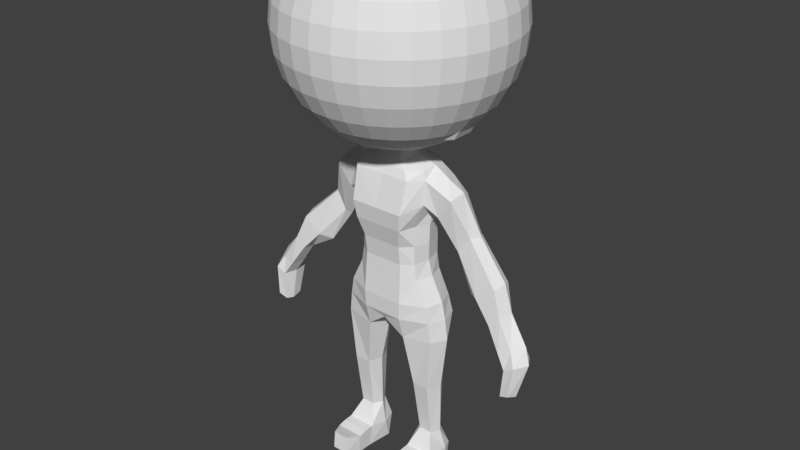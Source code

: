 # Source: test_hero.blend  (saved by Blender 2.79.0; exported with 4.5.12 LTS)
import bpy
from mathutils import Matrix  # noqa: F401  (used for matrix-valued properties, if any)

bpy.ops.wm.read_factory_settings(use_empty=True)
scene = bpy.context.scene
scene.name = 'Scene'

# ---- collections
col_collection_1 = bpy.data.collections.new('Collection 1'); scene.collection.children.link(col_collection_1)

# ---- world
world_world = bpy.data.worlds.new('World'); scene.world = world_world
world_world.color = (0.05088, 0.05088, 0.05088)
world_world.use_sun_shadow = False
world_world.sun_shadow_jitter_overblur = 0.0
world_world.cycles.sampling_method = 'MANUAL'

# ---- meshes
me_sphere = bpy.data.meshes.new('Sphere')
me_sphere.from_pydata([(-4.48e-08, -3.645e-07, -1.047), (0.05378, 0.2704, 1.752), (0.1055, 0.5303, 1.672), (0.1532, 0.7699, 1.541), (0.1949, 0.9799, 1.366), (0.2292, 1.152, 1.151), (0.2547, 1.28, 0.9071), (0.2704, 1.359, 0.642), (0.2757, 1.386, 0.3664), (0.2704, 1.359, 0.0907), (0.2547, 1.28, -0.1744), (0.2292, 1.152, -0.4187), (0.1949, 0.9799, -0.6328), (0.1532, 0.7699, -0.8085), (0.1055, 0.5303, -0.9391), (0.05378, 0.2704, -1.019), (0.1055, 0.2547, 1.752), (0.2069, 0.4996, 1.672), (0.3004, 0.7253, 1.541), (0.3824, 0.9231, 1.366), (0.4496, 1.085, 1.151), (0.4996, 1.206, 0.9071), (0.5303, 1.28, 0.642), (0.5407, 1.305, 0.3664), (0.5303, 1.28, 0.0907), (0.4996, 1.206, -0.1744), (0.4496, 1.085, -0.4187), (0.3824, 0.9231, -0.6328), (0.3004, 0.7253, -0.8085), (0.2069, 0.4996, -0.9391), (0.1055, 0.2547, -1.019), (0.1532, 0.2292, 1.752), (0.3004, 0.4496, 1.672), (0.4361, 0.6527, 1.541), (0.5551, 0.8308, 1.366), (0.6527, 0.9769, 1.151), (0.7253, 1.085, 0.9071), (0.7699, 1.152, 0.642), (0.785, 1.175, 0.3664), (0.7699, 1.152, 0.0907), (0.7253, 1.085, -0.1744), (0.6527, 0.9769, -0.4187), (0.5551, 0.8308, -0.6328), (0.4361, 0.6527, -0.8085), (0.3004, 0.4496, -0.9391), (0.1532, 0.2292, -1.019), (0.1949, 0.1949, 1.752), (0.3824, 0.3824, 1.672), (0.5551, 0.5551, 1.541), (0.7065, 0.7065, 1.366), (0.8308, 0.8308, 1.151), (0.9231, 0.9231, 0.9071), (0.9799, 0.9799, 0.642), (0.9991, 0.9991, 0.3664), (0.9799, 0.9799, 0.0907), (0.9231, 0.9231, -0.1744), (0.8308, 0.8308, -0.4187), (0.7065, 0.7065, -0.6328), (0.5551, 0.5551, -0.8085), (0.3824, 0.3824, -0.9391), (0.1949, 0.1949, -1.019), (0.2292, 0.1531, 1.752), (0.4496, 0.3004, 1.672), (0.6527, 0.4361, 1.541), (0.8308, 0.5551, 1.366), (0.9769, 0.6527, 1.151), (1.085, 0.7253, 0.9071), (1.152, 0.7699, 0.642), (1.175, 0.785, 0.3664), (1.152, 0.7699, 0.0907), (1.085, 0.7253, -0.1744), (0.9769, 0.6527, -0.4187), (0.8308, 0.5551, -0.6328), (0.6527, 0.4361, -0.8085), (0.4496, 0.3004, -0.9391), (0.2292, 0.1531, -1.019), (0.2547, 0.1055, 1.752), (0.4996, 0.2069, 1.672), (0.7253, 0.3004, 1.541), (0.9231, 0.3824, 1.366), (1.085, 0.4496, 1.151), (1.206, 0.4996, 0.9071), (1.28, 0.5303, 0.642), (1.305, 0.5407, 0.3664), (1.28, 0.5303, 0.0907), (1.206, 0.4996, -0.1744), (1.085, 0.4496, -0.4187), (0.9231, 0.3824, -0.6328), (0.7253, 0.3004, -0.8085), (0.4996, 0.2069, -0.9391), (0.2547, 0.1055, -1.019), (0.2704, 0.05378, 1.752), (0.5303, 0.1055, 1.672), (0.7699, 0.1531, 1.541), (0.9799, 0.1949, 1.366), (1.152, 0.2292, 1.151), (1.28, 0.2547, 0.9071), (1.359, 0.2704, 0.642), (1.386, 0.2757, 0.3664), (1.359, 0.2704, 0.0907), (1.28, 0.2547, -0.1744), (1.152, 0.2292, -0.4187), (0.9799, 0.1949, -0.6328), (0.7699, 0.1531, -0.8085), (0.5303, 0.1055, -0.9391), (0.2704, 0.05378, -1.019), (0.2757, -3.657e-07, 1.752), (0.5407, -3.551e-07, 1.672), (0.785, -3.446e-07, 1.541), (0.9991, -3.551e-07, 1.366), (1.175, -3.762e-07, 1.151), (1.305, -2.92e-07, 0.9071), (1.386, -4.604e-07, 0.642), (1.413, -4.394e-07, 0.3664), (1.386, -4.604e-07, 0.0907), (1.305, -2.288e-07, -0.1744), (1.175, -3.762e-07, -0.4187), (0.9991, -3.551e-07, -0.6328), (0.785, -3.867e-07, -0.8085), (0.5407, -3.341e-07, -0.9391), (0.2757, -3.393e-07, -1.019), (0.2704, -0.05378, 1.752), (0.5303, -0.1055, 1.672), (0.7699, -0.1532, 1.541), (0.9799, -0.1949, 1.366), (1.152, -0.2292, 1.151), (1.28, -0.2547, 0.9071), (1.359, -0.2704, 0.642), (1.386, -0.2757, 0.3664), (1.359, -0.2704, 0.0907), (1.28, -0.2547, -0.1744), (1.152, -0.2292, -0.4187), (0.9799, -0.1949, -0.6328), (0.7699, -0.1532, -0.8085), (0.5303, -0.1055, -0.9391), (0.2704, -0.05378, -1.019), (0.2547, -0.1055, 1.752), (0.4996, -0.2069, 1.672), (0.7253, -0.3004, 1.541), (0.9231, -0.3824, 1.366), (1.085, -0.4496, 1.151), (1.206, -0.4996, 0.9071), (1.28, -0.5303, 0.642), (1.305, -0.5407, 0.3664), (1.28, -0.5303, 0.0907), (1.206, -0.4996, -0.1744), (1.085, -0.4496, -0.4187), (0.9231, -0.3824, -0.6328), (0.7253, -0.3004, -0.8085), (0.4996, -0.2069, -0.9391), (0.2547, -0.1055, -1.019), (0.2292, -0.1532, 1.752), (0.4496, -0.3004, 1.672), (0.6527, -0.4361, 1.541), (0.8308, -0.5551, 1.366), (0.9769, -0.6527, 1.151), (1.085, -0.7253, 0.9071), (1.152, -0.7699, 0.642), (1.175, -0.785, 0.3664), (1.152, -0.7699, 0.0907), (1.085, -0.7253, -0.1744), (0.9769, -0.6527, -0.4187), (0.8308, -0.5551, -0.6328), (0.6527, -0.4361, -0.8085), (0.4496, -0.3004, -0.9391), (0.2292, -0.1532, -1.019), (0.1949, -0.1949, 1.752), (0.3824, -0.3824, 1.672), (0.5551, -0.5551, 1.541), (0.7065, -0.7065, 1.366), (0.8308, -0.8308, 1.151), (0.9231, -0.9231, 0.9071), (0.9799, -0.9799, 0.642), (0.9991, -0.9991, 0.3664), (0.9799, -0.9799, 0.0907), (0.9231, -0.9231, -0.1744), (0.8308, -0.8308, -0.4187), (0.7065, -0.7065, -0.6328), (0.5551, -0.5551, -0.8085), (0.3824, -0.3824, -0.9391), (0.1949, -0.1949, -1.019), (0.1532, -0.2292, 1.752), (0.3004, -0.4496, 1.672), (0.4361, -0.6527, 1.541), (0.5551, -0.8308, 1.366), (0.6527, -0.9769, 1.151), (0.7253, -1.085, 0.9071), (0.7699, -1.152, 0.642), (0.785, -1.175, 0.3664), (0.7699, -1.152, 0.0907), (0.7253, -1.085, -0.1744), (0.6527, -0.9769, -0.4187), (0.5551, -0.8308, -0.6328), (0.4361, -0.6527, -0.8085), (0.3004, -0.4496, -0.9391), (0.1532, -0.2292, -1.019), (0.1055, -0.2547, 1.752), (0.2069, -0.4996, 1.672), (0.3004, -0.7253, 1.541), (0.3824, -0.9231, 1.366), (0.4496, -1.085, 1.151), (0.4996, -1.206, 0.9071), (0.5303, -1.28, 0.642), (0.5407, -1.305, 0.3664), (0.5303, -1.28, 0.0907), (0.4996, -1.206, -0.1744), (0.4496, -1.085, -0.4187), (0.3824, -0.9231, -0.6328), (0.3004, -0.7253, -0.8085), (0.2069, -0.4996, -0.9391), (0.1055, -0.2547, -1.019), (0.05378, -0.2704, 1.752), (0.1055, -0.5303, 1.672), (0.1532, -0.7699, 1.541), (0.1949, -0.9799, 1.366), (0.2292, -1.152, 1.151), (0.2547, -1.28, 0.9071), (0.2704, -1.359, 0.642), (0.2757, -1.386, 0.3664), (0.2704, -1.359, 0.0907), (0.2547, -1.28, -0.1744), (0.2292, -1.152, -0.4187), (0.1949, -0.9799, -0.6328), (0.1532, -0.7699, -0.8085), (0.1055, -0.5303, -0.9391), (0.05378, -0.2704, -1.019), (-5.499e-08, -0.2757, 1.752), (1.344e-08, -0.5407, 1.672), (-7.619e-09, -0.785, 1.541), (-8.131e-08, -0.9991, 1.366), (-1.655e-07, -1.175, 1.151), (4.502e-08, -1.305, 0.9071), (-1.655e-07, -1.386, 0.642), (-1.866e-07, -1.413, 0.3664), (-1.655e-07, -1.386, 0.0907), (4.502e-08, -1.305, -0.1744), (-1.655e-07, -1.175, -0.4187), (-8.131e-08, -0.9991, -0.6328), (-6.026e-08, -0.785, -0.8085), (-3.92e-08, -0.5407, -0.9391), (-3.92e-08, -0.2757, -1.019), (-0.05378, -0.2704, 1.752), (-0.1055, -0.5303, 1.672), (-0.1532, -0.7699, 1.541), (-0.1949, -0.9799, 1.366), (-0.2292, -1.152, 1.151), (-0.2547, -1.28, 0.9071), (-0.2704, -1.359, 0.642), (-0.2757, -1.386, 0.3664), (-0.2704, -1.359, 0.0907), (-0.2547, -1.28, -0.1744), (-0.2292, -1.152, -0.4187), (-0.1949, -0.9799, -0.6328), (-0.1532, -0.7699, -0.8085), (-0.1055, -0.5303, -0.9391), (-0.05378, -0.2704, -1.019), (-2.21e-07, -7.899e-07, 1.779), (-0.1055, -0.2547, 1.752), (-0.2069, -0.4996, 1.672), (-0.3004, -0.7253, 1.541), (-0.3824, -0.9231, 1.366), (-0.4496, -1.085, 1.151), (-0.4996, -1.206, 0.9071), (-0.5303, -1.28, 0.642), (-0.5407, -1.305, 0.3664), (-0.5303, -1.28, 0.0907), (-0.4996, -1.206, -0.1744), (-0.4496, -1.085, -0.4187), (-0.3824, -0.9231, -0.6328), (-0.3004, -0.7253, -0.8085), (-0.2069, -0.4996, -0.9391), (-0.1055, -0.2547, -1.019), (-0.1532, -0.2292, 1.752), (-0.3004, -0.4496, 1.672), (-0.4361, -0.6527, 1.541), (-0.5551, -0.8308, 1.366), (-0.6527, -0.9769, 1.151), (-0.7253, -1.085, 0.9071), (-0.7699, -1.152, 0.642), (-0.785, -1.175, 0.3664), (-0.7699, -1.152, 0.0907), (-0.7253, -1.085, -0.1744), (-0.6527, -0.9769, -0.4187), (-0.5551, -0.8308, -0.6328), (-0.4361, -0.6527, -0.8085), (-0.3004, -0.4496, -0.9391), (-0.1532, -0.2292, -1.019), (-0.1949, -0.1949, 1.752), (-0.3824, -0.3824, 1.672), (-0.5551, -0.5551, 1.541), (-0.7065, -0.7065, 1.366), (-0.8308, -0.8308, 1.151), (-0.9231, -0.9231, 0.9071), (-0.9799, -0.9799, 0.642), (-0.9991, -0.9991, 0.3664), (-0.9799, -0.9799, 0.0907), (-0.9231, -0.9231, -0.1744), (-0.8308, -0.8308, -0.4187), (-0.7065, -0.7065, -0.6328), (-0.5551, -0.5551, -0.8085), (-0.3824, -0.3824, -0.9391), (-0.1949, -0.1949, -1.019), (-0.2292, -0.1532, 1.752), (-0.4496, -0.3004, 1.672), (-0.6527, -0.4361, 1.541), (-0.8308, -0.5551, 1.366), (-0.9769, -0.6527, 1.151), (-1.085, -0.7253, 0.9071), (-1.152, -0.7699, 0.642), (-1.175, -0.785, 0.3664), (-1.152, -0.7699, 0.0907), (-1.085, -0.7253, -0.1744), (-0.9769, -0.6527, -0.4187), (-0.8308, -0.5551, -0.6328), (-0.6527, -0.4361, -0.8085), (-0.4496, -0.3004, -0.9391), (-0.2292, -0.1532, -1.019), (-0.2547, -0.1055, 1.752), (-0.4996, -0.2069, 1.672), (-0.7253, -0.3004, 1.541), (-0.9231, -0.3824, 1.366), (-1.085, -0.4496, 1.151), (-1.206, -0.4996, 0.9071), (-1.28, -0.5303, 0.642), (-1.305, -0.5407, 0.3664), (-1.28, -0.5303, 0.0907), (-1.206, -0.4996, -0.1744), (-1.085, -0.4496, -0.4187), (-0.9231, -0.3824, -0.6328), (-0.7253, -0.3004, -0.8085), (-0.4996, -0.2069, -0.9391), (-0.2547, -0.1055, -1.019), (-0.2704, -0.05378, 1.752), (-0.5303, -0.1055, 1.672), (-0.7699, -0.1532, 1.541), (-0.9799, -0.1949, 1.366), (-1.152, -0.2292, 1.151), (-1.28, -0.2547, 0.9071), (-1.359, -0.2704, 0.642), (-1.386, -0.2757, 0.3664), (-1.359, -0.2704, 0.0907), (-1.28, -0.2547, -0.1744), (-1.152, -0.2292, -0.4187), (-0.9799, -0.1949, -0.6328), (-0.7699, -0.1532, -0.8085), (-0.5303, -0.1055, -0.9391), (-0.2704, -0.05378, -1.019), (-0.2757, -3.446e-07, 1.752), (-0.5407, -3.025e-07, 1.672), (-0.785, -3.025e-07, 1.541), (-0.9991, -1.656e-07, 1.366), (-1.175, -1.025e-07, 1.151), (-1.305, -3.551e-07, 0.9071), (-1.386, -3.93e-08, 0.642), (-1.413, -1.025e-07, 0.3664), (-1.386, -3.93e-08, 0.0907), (-1.305, -3.551e-07, -0.1744), (-1.175, -1.025e-07, -0.4187), (-0.9991, -1.656e-07, -0.6328), (-0.785, -2.709e-07, -0.8085), (-0.5407, -2.604e-07, -0.9391), (-0.2757, -3.499e-07, -1.019), (-0.2704, 0.05378, 1.752), (-0.5303, 0.1055, 1.672), (-0.7699, 0.1531, 1.541), (-0.9799, 0.1949, 1.366), (-1.152, 0.2292, 1.151), (-1.28, 0.2547, 0.9071), (-1.359, 0.2704, 0.642), (-1.386, 0.2757, 0.3664), (-1.359, 0.2704, 0.0907), (-1.28, 0.2547, -0.1744), (-1.152, 0.2292, -0.4187), (-0.9799, 0.1949, -0.6328), (-0.7699, 0.1531, -0.8085), (-0.5303, 0.1055, -0.9391), (-0.2704, 0.05378, -1.019), (-0.2547, 0.1055, 1.752), (-0.4996, 0.2069, 1.672), (-0.7253, 0.3004, 1.541), (-0.9231, 0.3824, 1.366), (-1.085, 0.4496, 1.151), (-1.206, 0.4996, 0.9071), (-1.28, 0.5303, 0.642), (-1.305, 0.5407, 0.3664), (-1.28, 0.5303, 0.0907), (-1.206, 0.4996, -0.1744), (-1.085, 0.4496, -0.4187), (-0.9231, 0.3824, -0.6328), (-0.7253, 0.3004, -0.8085), (-0.4996, 0.2069, -0.9391), (-0.2547, 0.1055, -1.019), (-0.2292, 0.1531, 1.752), (-0.4496, 0.3004, 1.672), (-0.6527, 0.4361, 1.541), (-0.8308, 0.5551, 1.366), (-0.9769, 0.6527, 1.151), (-1.085, 0.7253, 0.9071), (-1.152, 0.7699, 0.642), (-1.175, 0.785, 0.3664), (-1.152, 0.7699, 0.0907), (-1.085, 0.7253, -0.1744), (-0.9769, 0.6527, -0.4187), (-0.8308, 0.5551, -0.6328), (-0.6527, 0.4361, -0.8085), (-0.4496, 0.3004, -0.9391), (-0.2292, 0.1531, -1.019), (-0.1949, 0.1949, 1.752), (-0.3824, 0.3824, 1.672), (-0.5551, 0.5551, 1.541), (-0.7065, 0.7065, 1.366), (-0.8308, 0.8308, 1.151), (-0.9231, 0.9231, 0.9071), (-0.9799, 0.9799, 0.642), (-0.9991, 0.9991, 0.3664), (-0.9799, 0.9799, 0.0907), (-0.9231, 0.9231, -0.1744), (-0.8308, 0.8308, -0.4187), (-0.7065, 0.7065, -0.6328), (-0.5551, 0.5551, -0.8085), (-0.3824, 0.3824, -0.9391), (-0.1949, 0.1949, -1.019), (-0.1532, 0.2292, 1.752), (-0.3004, 0.4496, 1.672), (-0.4361, 0.6527, 1.541), (-0.5551, 0.8308, 1.366), (-0.6527, 0.9769, 1.151), (-0.7253, 1.085, 0.9071), (-0.7699, 1.152, 0.642), (-0.785, 1.175, 0.3664), (-0.7699, 1.152, 0.0907), (-0.7253, 1.085, -0.1744), (-0.6527, 0.9769, -0.4187), (-0.5551, 0.8308, -0.6328), (-0.4361, 0.6527, -0.8085), (-0.3004, 0.4496, -0.9391), (-0.1532, 0.2292, -1.019), (-0.1055, 0.2547, 1.752), (-0.2069, 0.4996, 1.672), (-0.3004, 0.7253, 1.541), (-0.3824, 0.9231, 1.366), (-0.4496, 1.085, 1.151), (-0.4996, 1.206, 0.9071), (-0.5303, 1.28, 0.642), (-0.5407, 1.305, 0.3664), (-0.5303, 1.28, 0.0907), (-0.4996, 1.206, -0.1744), (-0.4496, 1.085, -0.4187), (-0.3824, 0.9231, -0.6328), (-0.3004, 0.7253, -0.8085), (-0.2069, 0.4996, -0.9391), (-0.1055, 0.2547, -1.019), (-0.05378, 0.2704, 1.752), (-0.1055, 0.5303, 1.672), (-0.1531, 0.7699, 1.541), (-0.1949, 0.9799, 1.366), (-0.2292, 1.152, 1.151), (-0.2547, 1.28, 0.9071), (-0.2704, 1.359, 0.642), (-0.2757, 1.386, 0.3664), (-0.2704, 1.359, 0.0907), (-0.2547, 1.28, -0.1744), (-0.2292, 1.152, -0.4187), (-0.1949, 0.9799, -0.6328), (-0.1531, 0.7699, -0.8085), (-0.1055, 0.5303, -0.9391), (-0.05378, 0.2704, -1.019), (8.173e-09, 0.2757, 1.752), (6.607e-08, 0.5407, 1.672), (1.082e-07, 0.785, 1.541), (1.714e-07, 0.9991, 1.366), (3.398e-07, 1.175, 1.151), (4.502e-08, 1.305, 0.9071), (3.187e-07, 1.386, 0.642), (3.398e-07, 1.413, 0.3664), (3.187e-07, 1.386, 0.0907), (4.502e-08, 1.305, -0.1744), (3.398e-07, 1.175, -0.4187), (1.714e-07, 0.9991, -0.6328), (1.292e-07, 0.785, -0.8085), (6.607e-08, 0.5407, -0.9391), (-2.341e-08, 0.2757, -1.019)], [], [(478, 477, 11, 12), (471, 470, 4, 5), (479, 478, 12, 13), (472, 471, 5, 6), (480, 479, 13, 14), (473, 472, 6, 7), (481, 480, 14, 15), (474, 473, 7, 8), (467, 256, 1), (0, 481, 15), (475, 474, 8, 9), (468, 467, 1, 2), (476, 475, 9, 10), (469, 468, 2, 3), (477, 476, 10, 11), (470, 469, 3, 4), (11, 10, 25, 26), (4, 3, 18, 19), (12, 11, 26, 27), (5, 4, 19, 20), (13, 12, 27, 28), (6, 5, 20, 21), (14, 13, 28, 29), (7, 6, 21, 22), (15, 14, 29, 30), (8, 7, 22, 23), (1, 256, 16), (0, 15, 30), (9, 8, 23, 24), (2, 1, 16, 17), (10, 9, 24, 25), (3, 2, 17, 18), (30, 29, 44, 45), (23, 22, 37, 38), (16, 256, 31), (0, 30, 45), (24, 23, 38, 39), (17, 16, 31, 32), (25, 24, 39, 40), (18, 17, 32, 33), (26, 25, 40, 41), (19, 18, 33, 34), (27, 26, 41, 42), (20, 19, 34, 35), (28, 27, 42, 43), (21, 20, 35, 36), (29, 28, 43, 44), (22, 21, 36, 37), (34, 33, 48, 49), (42, 41, 56, 57), (35, 34, 49, 50), (43, 42, 57, 58), (36, 35, 50, 51), (44, 43, 58, 59), (37, 36, 51, 52), (45, 44, 59, 60), (38, 37, 52, 53), (31, 256, 46), (0, 45, 60), (39, 38, 53, 54), (32, 31, 46, 47), (40, 39, 54, 55), (33, 32, 47, 48), (41, 40, 55, 56), (53, 52, 67, 68), (46, 256, 61), (0, 60, 75), (54, 53, 68, 69), (47, 46, 61, 62), (55, 54, 69, 70), (48, 47, 62, 63), (56, 55, 70, 71), (49, 48, 63, 64), (57, 56, 71, 72), (50, 49, 64, 65), (58, 57, 72, 73), (51, 50, 65, 66), (59, 58, 73, 74), (52, 51, 66, 67), (60, 59, 74, 75), (72, 71, 86, 87), (65, 64, 79, 80), (73, 72, 87, 88), (66, 65, 80, 81), (74, 73, 88, 89), (67, 66, 81, 82), (75, 74, 89, 90), (68, 67, 82, 83), (61, 256, 76), (0, 75, 90), (69, 68, 83, 84), (62, 61, 76, 77), (70, 69, 84, 85), (63, 62, 77, 78), (71, 70, 85, 86), (64, 63, 78, 79), (76, 256, 91), (0, 90, 105), (84, 83, 98, 99), (77, 76, 91, 92), (85, 84, 99, 100), (78, 77, 92, 93), (86, 85, 100, 101), (79, 78, 93, 94), (87, 86, 101, 102), (80, 79, 94, 95), (88, 87, 102, 103), (81, 80, 95, 96), (89, 88, 103, 104), (82, 81, 96, 97), (90, 89, 104, 105), (83, 82, 97, 98), (95, 94, 109, 110), (103, 102, 117, 118), (96, 95, 110, 111), (104, 103, 118, 119), (97, 96, 111, 112), (105, 104, 119, 120), (98, 97, 112, 113), (91, 256, 106), (0, 105, 120), (99, 98, 113, 114), (92, 91, 106, 107), (100, 99, 114, 115), (93, 92, 107, 108), (101, 100, 115, 116), (94, 93, 108, 109), (102, 101, 116, 117), (114, 113, 128, 129), (107, 106, 121, 122), (115, 114, 129, 130), (108, 107, 122, 123), (116, 115, 130, 131), (109, 108, 123, 124), (117, 116, 131, 132), (110, 109, 124, 125), (118, 117, 132, 133), (111, 110, 125, 126), (119, 118, 133, 134), (112, 111, 126, 127), (120, 119, 134, 135), (113, 112, 127, 128), (106, 256, 121), (0, 120, 135), (133, 132, 147, 148), (126, 125, 140, 141), (134, 133, 148, 149), (127, 126, 141, 142), (135, 134, 149, 150), (128, 127, 142, 143), (121, 256, 136), (0, 135, 150), (129, 128, 143, 144), (122, 121, 136, 137), (130, 129, 144, 145), (123, 122, 137, 138), (131, 130, 145, 146), (124, 123, 138, 139), (132, 131, 146, 147), (125, 124, 139, 140), (145, 144, 159, 160), (138, 137, 152, 153), (146, 145, 160, 161), (139, 138, 153, 154), (147, 146, 161, 162), (140, 139, 154, 155), (148, 147, 162, 163), (141, 140, 155, 156), (149, 148, 163, 164), (142, 141, 156, 157), (150, 149, 164, 165), (143, 142, 157, 158), (136, 256, 151), (0, 150, 165), (144, 143, 158, 159), (137, 136, 151, 152), (164, 163, 178, 179), (157, 156, 171, 172), (165, 164, 179, 180), (158, 157, 172, 173), (151, 256, 166), (0, 165, 180), (159, 158, 173, 174), (152, 151, 166, 167), (160, 159, 174, 175), (153, 152, 167, 168), (161, 160, 175, 176), (154, 153, 168, 169), (162, 161, 176, 177), (155, 154, 169, 170), (163, 162, 177, 178), (156, 155, 170, 171), (168, 167, 182, 183), (176, 175, 190, 191), (169, 168, 183, 184), (177, 176, 191, 192), (170, 169, 184, 185), (178, 177, 192, 193), (171, 170, 185, 186), (179, 178, 193, 194), (172, 171, 186, 187), (180, 179, 194, 195), (173, 172, 187, 188), (166, 256, 181), (0, 180, 195), (174, 173, 188, 189), (167, 166, 181, 182), (175, 174, 189, 190), (187, 186, 201, 202), (195, 194, 209, 210), (188, 187, 202, 203), (181, 256, 196), (0, 195, 210), (189, 188, 203, 204), (182, 181, 196, 197), (190, 189, 204, 205), (183, 182, 197, 198), (191, 190, 205, 206), (184, 183, 198, 199), (192, 191, 206, 207), (185, 184, 199, 200), (193, 192, 207, 208), (186, 185, 200, 201), (194, 193, 208, 209), (206, 205, 220, 221), (199, 198, 213, 214), (207, 206, 221, 222), (200, 199, 214, 215), (208, 207, 222, 223), (201, 200, 215, 216), (209, 208, 223, 224), (202, 201, 216, 217), (210, 209, 224, 225), (203, 202, 217, 218), (196, 256, 211), (0, 210, 225), (204, 203, 218, 219), (197, 196, 211, 212), (205, 204, 219, 220), (198, 197, 212, 213), (225, 224, 239, 240), (218, 217, 232, 233), (211, 256, 226), (0, 225, 240), (219, 218, 233, 234), (212, 211, 226, 227), (220, 219, 234, 235), (213, 212, 227, 228), (221, 220, 235, 236), (214, 213, 228, 229), (222, 221, 236, 237), (215, 214, 229, 230), (223, 222, 237, 238), (216, 215, 230, 231), (224, 223, 238, 239), (217, 216, 231, 232), (229, 228, 243, 244), (237, 236, 251, 252), (230, 229, 244, 245), (238, 237, 252, 253), (231, 230, 245, 246), (239, 238, 253, 254), (232, 231, 246, 247), (240, 239, 254, 255), (233, 232, 247, 248), (226, 256, 241), (0, 240, 255), (234, 233, 248, 249), (227, 226, 241, 242), (235, 234, 249, 250), (228, 227, 242, 243), (236, 235, 250, 251), (248, 247, 263, 264), (241, 256, 257), (0, 255, 271), (249, 248, 264, 265), (242, 241, 257, 258), (250, 249, 265, 266), (243, 242, 258, 259), (251, 250, 266, 267), (244, 243, 259, 260), (252, 251, 267, 268), (245, 244, 260, 261), (253, 252, 268, 269), (246, 245, 261, 262), (254, 253, 269, 270), (247, 246, 262, 263), (255, 254, 270, 271), (268, 267, 282, 283), (261, 260, 275, 276), (269, 268, 283, 284), (262, 261, 276, 277), (270, 269, 284, 285), (263, 262, 277, 278), (271, 270, 285, 286), (264, 263, 278, 279), (257, 256, 272), (0, 271, 286), (265, 264, 279, 280), (258, 257, 272, 273), (266, 265, 280, 281), (259, 258, 273, 274), (267, 266, 281, 282), (260, 259, 274, 275), (0, 286, 301), (280, 279, 294, 295), (273, 272, 287, 288), (281, 280, 295, 296), (274, 273, 288, 289), (282, 281, 296, 297), (275, 274, 289, 290), (283, 282, 297, 298), (276, 275, 290, 291), (284, 283, 298, 299), (277, 276, 291, 292), (285, 284, 299, 300), (278, 277, 292, 293), (286, 285, 300, 301), (279, 278, 293, 294), (272, 256, 287), (299, 298, 313, 314), (292, 291, 306, 307), (300, 299, 314, 315), (293, 292, 307, 308), (301, 300, 315, 316), (294, 293, 308, 309), (287, 256, 302), (0, 301, 316), (295, 294, 309, 310), (288, 287, 302, 303), (296, 295, 310, 311), (289, 288, 303, 304), (297, 296, 311, 312), (290, 289, 304, 305), (298, 297, 312, 313), (291, 290, 305, 306), (303, 302, 317, 318), (311, 310, 325, 326), (304, 303, 318, 319), (312, 311, 326, 327), (305, 304, 319, 320), (313, 312, 327, 328), (306, 305, 320, 321), (314, 313, 328, 329), (307, 306, 321, 322), (315, 314, 329, 330), (308, 307, 322, 323), (316, 315, 330, 331), (309, 308, 323, 324), (302, 256, 317), (0, 316, 331), (310, 309, 324, 325), (322, 321, 336, 337), (330, 329, 344, 345), (323, 322, 337, 338), (331, 330, 345, 346), (324, 323, 338, 339), (317, 256, 332), (0, 331, 346), (325, 324, 339, 340), (318, 317, 332, 333), (326, 325, 340, 341), (319, 318, 333, 334), (327, 326, 341, 342), (320, 319, 334, 335), (328, 327, 342, 343), (321, 320, 335, 336), (329, 328, 343, 344), (341, 340, 355, 356), (334, 333, 348, 349), (342, 341, 356, 357), (335, 334, 349, 350), (343, 342, 357, 358), (336, 335, 350, 351), (344, 343, 358, 359), (337, 336, 351, 352), (345, 344, 359, 360), (338, 337, 352, 353), (346, 345, 360, 361), (339, 338, 353, 354), (332, 256, 347), (0, 346, 361), (340, 339, 354, 355), (333, 332, 347, 348), (360, 359, 374, 375), (353, 352, 367, 368), (361, 360, 375, 376), (354, 353, 368, 369), (347, 256, 362), (0, 361, 376), (355, 354, 369, 370), (348, 347, 362, 363), (356, 355, 370, 371), (349, 348, 363, 364), (357, 356, 371, 372), (350, 349, 364, 365), (358, 357, 372, 373), (351, 350, 365, 366), (359, 358, 373, 374), (352, 351, 366, 367), (364, 363, 378, 379), (372, 371, 386, 387), (365, 364, 379, 380), (373, 372, 387, 388), (366, 365, 380, 381), (374, 373, 388, 389), (367, 366, 381, 382), (375, 374, 389, 390), (368, 367, 382, 383), (376, 375, 390, 391), (369, 368, 383, 384), (362, 256, 377), (0, 376, 391), (370, 369, 384, 385), (363, 362, 377, 378), (371, 370, 385, 386), (383, 382, 397, 398), (391, 390, 405, 406), (384, 383, 398, 399), (377, 256, 392), (0, 391, 406), (385, 384, 399, 400), (378, 377, 392, 393), (386, 385, 400, 401), (379, 378, 393, 394), (387, 386, 401, 402), (380, 379, 394, 395), (388, 387, 402, 403), (381, 380, 395, 396), (389, 388, 403, 404), (382, 381, 396, 397), (390, 389, 404, 405), (402, 401, 416, 417), (395, 394, 409, 410), (403, 402, 417, 418), (396, 395, 410, 411), (404, 403, 418, 419), (397, 396, 411, 412), (405, 404, 419, 420), (398, 397, 412, 413), (406, 405, 420, 421), (399, 398, 413, 414), (392, 256, 407), (0, 406, 421), (400, 399, 414, 415), (393, 392, 407, 408), (401, 400, 415, 416), (394, 393, 408, 409), (421, 420, 435, 436), (414, 413, 428, 429), (407, 256, 422), (0, 421, 436), (415, 414, 429, 430), (408, 407, 422, 423), (416, 415, 430, 431), (409, 408, 423, 424), (417, 416, 431, 432), (410, 409, 424, 425), (418, 417, 432, 433), (411, 410, 425, 426), (419, 418, 433, 434), (412, 411, 426, 427), (420, 419, 434, 435), (413, 412, 427, 428), (433, 432, 447, 448), (426, 425, 440, 441), (434, 433, 448, 449), (427, 426, 441, 442), (435, 434, 449, 450), (428, 427, 442, 443), (436, 435, 450, 451), (429, 428, 443, 444), (422, 256, 437), (0, 436, 451), (430, 429, 444, 445), (423, 422, 437, 438), (431, 430, 445, 446), (424, 423, 438, 439), (432, 431, 446, 447), (425, 424, 439, 440), (437, 256, 452), (0, 451, 466), (445, 444, 459, 460), (438, 437, 452, 453), (446, 445, 460, 461), (439, 438, 453, 454), (447, 446, 461, 462), (440, 439, 454, 455), (448, 447, 462, 463), (441, 440, 455, 456), (449, 448, 463, 464), (442, 441, 456, 457), (450, 449, 464, 465), (443, 442, 457, 458), (451, 450, 465, 466), (444, 443, 458, 459), (456, 455, 470, 471), (464, 463, 478, 479), (457, 456, 471, 472), (465, 464, 479, 480), (458, 457, 472, 473), (466, 465, 480, 481), (459, 458, 473, 474), (452, 256, 467), (0, 466, 481), (460, 459, 474, 475), (453, 452, 467, 468), (461, 460, 475, 476), (454, 453, 468, 469), (462, 461, 476, 477), (455, 454, 469, 470), (463, 462, 477, 478)])
me_sphere.use_remesh_preserve_volume = False
me_sphere.use_remesh_preserve_attributes = False
me_sphere.use_mirror_vertex_groups = False
me_sphere.update()
me_cube_001 = bpy.data.meshes.new('Cube.001')
me_cube_001.from_pydata([(0.3859, -0.2063, -0.8369), (0.3753, -0.163, -0.3527), (0.3829, 0.231, -0.8369), (0.4099, 0.1732, -0.3527), (0.0, 0.2884, -0.8369), (0.0, 0.3268, -0.3527), (0.0, -0.3032, -0.8369), (0.0, -0.3999, -0.3527), (0.3836, 0.231, -0.5958), (0.3866, -0.2063, -0.5958), (0.0, -0.3337, -0.5958), (0.0, 0.3096, -0.5958), (0.5097, -0.1681, 0.2563), (0.6286, 0.2009, 0.2441), (0.0, 0.3221, 0.2572), (0.0, -0.3136, 0.2572), (0.4768, -0.1639, 0.3623), (0.4726, 0.1831, 0.3625), (0.0, 0.2964, 0.3657), (0.0, -0.2637, 0.3515), (0.2415, -0.1378, 0.4255), (0.2641, 0.1868, 0.4256), (0.0, 0.2573, 0.4356), (0.0, -0.1922, 0.4356), (0.3129, 0.3268, -0.3527), (0.2514, -0.3032, -0.8369), (0.2514, 0.2884, -0.8369), (0.3129, -0.3999, -0.3527), (0.2513, -0.3337, -0.5958), (0.2513, 0.3096, -0.5958), (0.3642, 0.3221, 0.2572), (0.3641, -0.3276, 0.2572), (0.1611, 0.2577, 0.4295), (0.2884, 0.2903, 0.3729), (0.2883, -0.2716, 0.3493), (0.161, -0.1972, 0.4295), (0.0, 0.3549, -0.1316), (0.5112, 0.246, -0.05377), (0.4963, -0.1794, -0.04419), (0.0, -0.4294, -0.1316), (0.3406, -0.4294, -0.1316), (0.3406, 0.3549, -0.1316), (0.4189, -0.2063, -1.038), (0.4138, 0.231, -1.038), (0.0, 0.3308, -1.157), (0.0, -0.3154, -1.038), (0.2589, -0.3154, -1.038), (0.2589, 0.3308, -1.157), (0.5665, -0.2063, -1.346), (0.5598, 0.231, -1.346), (0.0, 0.3845, -1.346), (0.0, -0.3391, -1.346), (0.2651, -0.3391, -1.346), (0.2651, 0.3845, -1.346), (0.5992, -0.2063, -1.558), (0.6276, 0.231, -1.558), (0.0, 0.3984, -1.558), (0.0, -0.3335, -1.558), (0.2568, -0.3335, -1.558), (0.2568, 0.3984, -1.558), (0.6304, -0.1994, -1.815), (0.6036, 0.1487, -1.835), (0.0, 0.3373, -1.711), (0.0, -0.2915, -1.642), (0.2593, -0.257, -1.845), (0.32, 0.2611, -1.867), (0.568, -0.1794, -2.505), (0.5704, 0.1323, -2.505), (0.361, -0.1774, -2.505), (0.3629, 0.1718, -2.505), (0.5605, -0.07476, -3.224), (0.561, 0.1265, -3.224), (0.3896, -0.07288, -3.224), (0.3899, 0.1602, -3.224), (0.4389, 0.0, -0.8285), (0.4499, 0.0, -0.3668), (0.4402, 0.0, -0.6021), (0.7047, 0.0007306, 0.2828), (0.518, 0.001013, 0.3996), (0.2885, 0.0, 0.4655), (0.1403, 0.1825, 0.5682), (0.4755, 0.0, -0.1629), (0.4915, 0.0, -1.023), (0.6949, 0.0, -1.556), (0.6464, 0.0, -1.333), (0.7306, -0.001055, -1.818), (0.1636, -0.001055, -1.894), (0.0, 0.0, -1.73), (0.6476, 0.0, -2.506), (0.2956, 0.0, -2.506), (0.6215, 0.04092, -3.224), (0.3219, 0.04092, -3.224), (0.8764, 0.05566, 0.1412), (0.8311, -0.1326, 0.08775), (0.6513, -0.1228, -0.1627), (0.8319, 0.1814, 0.08768), (0.6485, 0.1986, -0.1616), (0.5811, 0.004039, -0.2747), (1.078, 0.1505, -0.3978), (1.005, 0.02234, -0.3781), (0.8599, -0.0003773, -0.5872), (1.006, 0.2358, -0.3828), (0.8627, 0.2432, -0.5809), (0.8461, 0.09022, -0.6696), (1.482, 0.05134, -0.7907), (1.445, -0.1074, -0.828), (1.203, -0.1302, -0.9914), (1.446, 0.1627, -0.8297), (1.204, 0.1795, -0.9976), (1.073, -0.01459, -1.055), (1.615, 0.01314, -1.109), (1.567, -0.1605, -1.137), (1.436, -0.1794, -1.247), (1.569, 0.08465, -1.137), (1.437, 0.07594, -1.246), (1.41, -0.02959, -1.256), (1.946, -0.09351, -1.609), (1.848, -0.2612, -1.62), (1.72, -0.2597, -1.685), (1.849, 0.06628, -1.625), (1.718, 0.1083, -1.683), (1.681, -0.08704, -1.691), (0.2094, 0.1266, 0.5636), (0.2314, 1.616e-07, 0.5634), (0.2148, -0.09068, 0.5635), (0.1648, -0.1364, 0.5682), (0.0, -0.1414, 0.5753), (0.0, 0.1909, 0.5753), (1.849, -0.1721, -2.03), (1.81, -0.2852, -1.995), (1.695, -0.2718, -2.04), (1.809, -0.07634, -1.992), (1.694, -0.02748, -2.043), (1.675, -0.1683, -2.062), (1.762, -0.1955, -1.459), (1.589, -0.04144, -1.534), (1.617, 0.1071, -1.525), (1.864, -0.04157, -1.428), (1.764, 0.06702, -1.457), (1.616, -0.2313, -1.524), (0.5605, -0.07474, -3.224), (0.3896, -0.07289, -3.224), (0.2968, -0.2107, -3.463), (0.6541, -0.2127, -3.46), (0.2968, -0.3385, -3.468), (0.6541, -0.3379, -3.465), (0.2968, -0.4416, -3.492), (0.6541, -0.441, -3.488), (0.3431, -0.6454, -3.423), (0.5479, -0.6429, -3.42), (0.3295, -0.6782, -3.638), (0.538, -0.6756, -3.636), (0.2968, -0.4549, -3.729), (0.6541, -0.4548, -3.726), (0.2968, -0.3564, -3.733), (0.6541, -0.3564, -3.729), (0.2968, -0.2593, -3.736), (0.6541, -0.2592, -3.733), (0.2622, 0.08568, -3.74), (0.6887, 0.0856, -3.736), (0.3114, 0.1676, -3.727), (0.6395, 0.1652, -3.724), (0.3114, 0.2061, -3.487), (0.6395, 0.2025, -3.487), (0.6753, 0.08517, -3.5), (0.2568, 0.01793, -3.502), (0.5975, 0.8378, 2.093), (0.4542, 0.8207, 1.328), (1.063, 0.2994, 1.298), (1.176, 0.3142, 2.061), (1.168, -0.2094, 1.986), (1.1, -0.2272, 1.179), (0.484, -0.7746, 1.068), (0.511, -0.7527, 1.959), (0.2954, 0.006026, 0.593), (0.6661, 0.3159, 2.562), (0.5864, -0.2013, 2.536), (0.0, 0.9981, 2.134), (0.5232, 0.9122, 1.709), (0.0, 0.9809, 1.263), (1.145, 0.3484, 1.668), (1.243, 0.0456, 2.049), (1.148, -0.2438, 1.556), (1.157, 0.03402, 1.22), (0.5016, -0.8472, 1.488), (0.0, -0.9134, 1.912), (0.0, -0.9315, 0.9801), (0.2905, 0.09149, 0.593), (0.1538, 0.2562, 0.593), (0.1724, -0.2046, 0.593), (0.0, 0.3934, 2.648), (0.0, -0.2555, 2.626), (0.6417, 0.04963, 2.605), (0.4278, 0.5993, 1.005), (0.6532, 0.6287, 2.402), (0.9624, 0.6268, 2.053), (0.8266, 0.6102, 1.353), (0.9232, -0.211, 0.8755), (0.8641, 0.2523, 0.9948), (1.051, 0.2804, 2.388), (1.026, -0.1808, 2.348), (0.9314, -0.5345, 1.944), (0.8805, -0.5575, 1.14), (0.4817, -0.56, 0.7657), (0.5325, -0.5236, 2.342), (0.0, 1.083, 1.693), (1.22, 0.04348, 1.612), (0.0, -1.016, 1.476), (0.0, 0.05551, 2.698), (0.0, 0.7277, 0.8899), (0.0, 0.7577, 2.478), (0.9155, 0.6858, 1.705), (0.9598, 0.02558, 0.9013), (1.094, 0.04671, 2.413), (0.9146, -0.6115, 1.511), (0.0, -0.5963, 0.6494), (0.0, -0.6508, 2.421), (0.7822, -0.4477, 0.9148), (0.8547, -0.4153, 2.226), (0.7195, 0.4927, 1.111), (0.9143, 0.5178, 2.289), (0.2823, -0.09063, 0.593), (0.2732, -0.1234, 0.593), (0.0, -0.2048, 0.593), (0.2304, 0.1615, 0.593), (0.0, 0.2803, 0.593)], [], [(29, 24, 3, 8), (76, 75, 1, 9), (26, 2, 43, 47), (41, 36, 14, 30), (28, 27, 7, 10), (25, 28, 10, 6), (74, 76, 9, 0), (26, 29, 8, 2), (31, 12, 16, 34), (40, 38, 12, 31), (81, 37, 96, 97), (33, 18, 22, 32), (30, 14, 18, 33), (77, 13, 17, 78), (78, 17, 21, 79), (34, 16, 20, 35), (19, 34, 35, 23), (13, 30, 33, 17), (17, 33, 32, 21), (39, 40, 31, 15), (15, 31, 34, 19), (4, 11, 29, 26), (0, 9, 28, 25), (9, 1, 27, 28), (37, 41, 30, 13), (74, 0, 42, 82), (11, 5, 24, 29), (3, 24, 41, 37), (7, 27, 40, 39), (75, 3, 37, 81), (27, 1, 38, 40), (24, 5, 36, 41), (44, 47, 53, 50), (46, 45, 51, 52), (0, 25, 46, 42), (25, 6, 45, 46), (4, 26, 47, 44), (50, 53, 59, 56), (52, 51, 57, 58), (82, 42, 48, 84), (47, 43, 49, 53), (42, 46, 52, 48), (56, 59, 65, 62), (58, 57, 63, 64), (84, 48, 54, 83), (53, 49, 55, 59), (48, 52, 58, 54), (59, 55, 61, 65), (83, 54, 60, 85), (54, 58, 64, 60), (60, 64, 68, 66), (86, 64, 63, 87), (69, 67, 71, 73), (86, 65, 69, 89), (85, 60, 66, 88), (65, 61, 67, 69), (88, 66, 70, 90), (89, 69, 73, 91), (66, 68, 72, 70), (68, 89, 91, 72), (67, 88, 90, 71), (61, 85, 88, 67), (64, 86, 89, 68), (65, 86, 87, 62), (55, 83, 85, 61), (49, 84, 83, 55), (43, 82, 84, 49), (1, 75, 81, 38), (2, 74, 82, 43), (23, 35, 125, 126), (16, 78, 79, 20), (35, 20, 124, 125), (12, 77, 78, 16), (12, 38, 94, 93), (2, 8, 76, 74), (8, 3, 75, 76), (96, 95, 101, 102), (95, 92, 98, 101), (37, 13, 95, 96), (77, 12, 93, 92), (13, 77, 92, 95), (38, 81, 97, 94), (100, 103, 109, 106), (103, 102, 108, 109), (92, 93, 99, 98), (97, 96, 102, 103), (94, 97, 103, 100), (93, 94, 100, 99), (108, 107, 113, 114), (107, 104, 110, 113), (99, 100, 106, 105), (101, 98, 104, 107), (102, 101, 107, 108), (98, 99, 105, 104), (135, 136, 120, 121), (104, 105, 111, 110), (109, 108, 114, 115), (106, 109, 115, 112), (105, 106, 112, 111), (119, 116, 128, 131), (117, 118, 130, 129), (138, 137, 116, 119), (136, 138, 119, 120), (137, 134, 117, 116), (32, 22, 127, 80), (20, 79, 123, 124), (21, 32, 80, 122), (79, 21, 122, 123), (133, 132, 131, 128), (130, 133, 128, 129), (120, 119, 131, 132), (116, 117, 129, 128), (121, 120, 132, 133), (118, 121, 133, 130), (114, 113, 138, 136), (113, 110, 137, 138), (110, 111, 134, 137), (115, 114, 136, 135), (121, 118, 139, 135), (135, 139, 112, 115), (118, 117, 134, 139), (139, 134, 111, 112), (149, 151, 153, 147), (70, 72, 141, 140), (140, 141, 142, 143), (143, 142, 144, 145), (145, 144, 146, 147), (147, 146, 148, 149), (149, 148, 150, 151), (151, 150, 152, 153), (153, 152, 154, 155), (155, 154, 156, 157), (157, 156, 158, 159), (159, 158, 160, 161), (161, 160, 162, 163), (163, 162, 73, 71), (147, 153, 155, 145), (145, 155, 157, 143), (164, 159, 161, 163), (143, 157, 159, 164), (70, 143, 164, 90), (90, 164, 163, 71), (146, 152, 150, 148), (144, 154, 152, 146), (142, 156, 154, 144), (165, 158, 156, 142), (162, 160, 158, 165), (73, 162, 165, 91), (91, 165, 142, 72), (166, 178, 205, 177), (166, 177, 210, 194), (166, 194, 220, 195), (166, 195, 211, 178), (167, 179, 205, 178), (167, 178, 211, 196), (167, 196, 219, 193), (167, 193, 209, 179), (168, 180, 206, 183), (168, 183, 212, 198), (168, 198, 219, 196), (168, 196, 211, 180), (169, 181, 206, 180), (169, 180, 211, 195), (169, 195, 220, 199), (169, 199, 213, 181), (170, 182, 206, 181), (170, 181, 213, 200), (170, 200, 218, 201), (170, 201, 214, 182), (171, 183, 206, 182), (171, 182, 214, 202), (171, 202, 217, 197), (171, 197, 212, 183), (172, 184, 207, 186), (172, 186, 215, 203), (172, 203, 217, 202), (172, 202, 214, 184), (173, 185, 207, 184), (173, 184, 214, 201), (173, 201, 218, 204), (173, 204, 216, 185), (193, 219, 224, 188), (219, 198, 187, 224), (198, 212, 174, 187), (175, 190, 208, 192), (175, 192, 213, 199), (175, 199, 220, 194), (175, 194, 210, 190), (176, 192, 208, 191), (176, 191, 216, 204), (176, 204, 218, 200), (176, 200, 213, 192), (212, 197, 221, 174), (197, 217, 222, 221), (217, 203, 189, 222), (203, 215, 223, 189), (209, 193, 188, 225), (125, 189, 223, 126), (127, 225, 188, 80), (124, 222, 189, 125), (123, 174, 221, 222, 124), (122, 224, 187, 174, 123), (80, 188, 224, 122)])
me_cube_001.use_remesh_preserve_volume = False
me_cube_001.use_remesh_preserve_attributes = False
me_cube_001.use_mirror_vertex_groups = False
me_cube_001.update()

# ---- objects
ob_sphere = bpy.data.objects.new('Sphere', me_sphere)
ob_cube = bpy.data.objects.new('Cube', me_cube_001)

# ---- transforms, parenting, visibility, modifiers, constraints
ob_sphere.location = (0.0, 0.0, 1.603)
ob_sphere.hide_viewport = True
ob_sphere.lineart.crease_threshold = 0.0
ob_cube.location = (0.0, 0.0, 0.0)
ob_cube.lineart.crease_threshold = 0.0
_m = ob_cube.modifiers.new('Mirror', 'MIRROR')
_m.use_clip = True

# ---- collection membership
col_collection_1.objects.link(ob_sphere)
col_collection_1.objects.link(ob_cube)

# ---- scene / render settings (as saved in the file)
scene.frame_start = 1; scene.frame_end = 250; scene.frame_set(0)
scene.render.engine = 'BLENDER_EEVEE_NEXT'
scene.render.resolution_percentage = 50
scene.render.dither_intensity = 0.0
scene.cycles.use_denoising = False
scene.cycles.samples = 128
scene.cycles.sampling_pattern = 'TABULATED_SOBOL'
scene.cycles.use_adaptive_sampling = False
scene.cycles.use_light_tree = False
scene.cycles.blur_glossy = 0.0
scene.cycles.sample_clamp_indirect = 0.0
scene.view_settings.view_transform = 'Standard'
bpy.context.view_layer.update()

# ---- added for rendering (the .blend has no active camera and no usable light): camera, sun
cam_auto = bpy.data.cameras.new('AutoCamera')
cam_auto.lens = 50.0
cam_auto.sensor_width = 36.0
cam_auto.clip_end = 1000.0
ob_auto_camera = bpy.data.objects.new('AutoCamera', cam_auto)
scene.collection.objects.link(ob_auto_camera)
ob_auto_camera.location = (7.43542, -8.9225, 5.42756)
ob_auto_camera.rotation_euler = (1.09748, -7.21219e-08, 0.694738)
scene.camera = ob_auto_camera
light_auto_sun = bpy.data.lights.new('AutoSun', 'SUN')
light_auto_sun.energy = 3.0
light_auto_sun.angle = 0.0523599
ob_auto_sun = bpy.data.objects.new('AutoSun', light_auto_sun)
scene.collection.objects.link(ob_auto_sun)
ob_auto_sun.rotation_euler = (0.872665, 0.174533, 0.523599)
bpy.context.view_layer.update()
